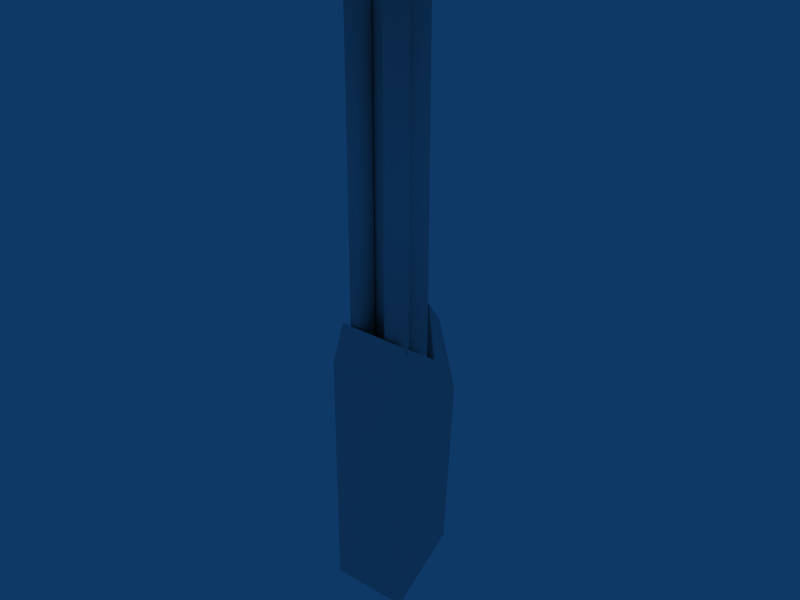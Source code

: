 # Source: Shotgun.blend  (saved by Blender 2.69.0; exported with 4.5.12 LTS)
import bpy
from mathutils import Matrix  # noqa: F401  (used for matrix-valued properties, if any)

bpy.ops.wm.read_factory_settings(use_empty=True)
scene = bpy.context.scene
scene.name = 'Scene'

# ---- collections
col_collection_1 = bpy.data.collections.new('Collection 1'); scene.collection.children.link(col_collection_1)

# ---- materials (node trees are filled in below, after node groups)
mat_material = bpy.data.materials.new('Material')
mat_material.alpha_threshold = 0.0
mat_material.roughness = 0.5
mat_material.line_color = (0.0, 0.0, 0.0, 1.0)

# ---- material node trees

# ---- world
world_world = bpy.data.worlds.new('World'); scene.world = world_world
world_world.color = (0.05656, 0.2208, 0.4)
world_world.use_sun_shadow = False
world_world.sun_shadow_jitter_overblur = 0.0
world_world.cycles.sampling_method = 'MANUAL'
world_world.cycles.sample_map_resolution = 256

# ---- meshes
me_chaingun_mesh = bpy.data.meshes.new('Chaingun_Mesh')
me_chaingun_mesh.from_pydata([(0.423, 0.01385, 1.585), (-0.423, 0.01384, 1.585), (-0.423, 0.01384, -1.055), (0.423, 0.01384, -1.055), (0.3003, 1.046, 1.084), (-0.3003, 1.046, 1.084), (-0.3003, 0.9158, -0.7468), (0.3003, 0.9158, -0.7468), (-0.2215, 0.8018, 1.492), (0.2215, 0.8018, 1.492), (-0.3471, 0.08215, 2.013), (0.3471, 0.08215, 2.013), (-0.1886, 0.3491, 1.363), (-0.2468, 0.4361, 1.363), (-0.2672, 0.5388, 1.363), (-0.2468, 0.6415, 1.363), (-0.1886, 0.7285, 1.363), (-0.1016, 0.7867, 1.363), (0.001092, 0.8071, 1.363), (0.1038, 0.7867, 1.363), (0.1908, 0.7285, 1.363), (0.249, 0.6415, 1.363), (0.2694, 0.5388, 1.363), (0.249, 0.4361, 1.363), (0.1908, 0.3491, 1.363), (0.1038, 0.2909, 1.363), (0.001092, 0.2705, 1.363), (-0.1016, 0.2909, 1.363), (-0.1886, 0.3491, 5.456), (-0.2468, 0.4361, 5.456), (-0.2672, 0.5388, 5.456), (-0.2468, 0.6415, 5.456), (-0.1886, 0.7285, 5.456), (-0.1016, 0.7867, 5.456), (0.001093, 0.8071, 5.456), (0.1038, 0.7867, 5.456), (0.1908, 0.7285, 5.456), (0.249, 0.6415, 5.456), (0.2694, 0.5388, 5.456), (0.249, 0.4361, 5.456), (0.1908, 0.3491, 5.456), (0.1038, 0.2909, 5.456), (0.001092, 0.2705, 5.456), (-0.1016, 0.2909, 5.456), (0.001092, 0.5388, 1.363), (-0.1329, 0.4048, 5.456), (-0.2946, 0.1375, 1.626), (-0.3205, 0.1763, 1.626), (-0.3296, 0.222, 1.626), (-0.3205, 0.2677, 1.626), (-0.2946, 0.3065, 1.626), (-0.2558, 0.3324, 1.626), (-0.2101, 0.3415, 1.626), (-0.1644, 0.3324, 1.626), (-0.1256, 0.3065, 1.626), (-0.09971, 0.2677, 1.626), (-0.09061, 0.222, 1.626), (-0.09971, 0.1763, 1.626), (-0.1256, 0.1375, 1.626), (-0.1644, 0.1116, 1.626), (-0.2101, 0.1025, 1.626), (-0.2558, 0.1116, 1.626), (-0.2946, 0.1375, 5.193), (-0.3205, 0.1763, 5.193), (-0.3296, 0.222, 5.193), (-0.3205, 0.2677, 5.193), (-0.2946, 0.3065, 5.193), (-0.2558, 0.3324, 5.193), (-0.2101, 0.3415, 5.193), (-0.1644, 0.3324, 5.193), (-0.1256, 0.3065, 5.193), (-0.09971, 0.2677, 5.193), (-0.09061, 0.222, 5.193), (-0.09971, 0.1763, 5.193), (-0.1256, 0.1375, 5.193), (-0.1644, 0.1116, 5.193), (-0.2101, 0.1025, 5.193), (-0.2558, 0.1116, 5.193), (-0.2101, 0.222, 1.626), (-0.2101, 0.222, 5.193), (0.1278, 0.1375, 1.626), (0.1019, 0.1763, 1.626), (0.0928, 0.222, 1.626), (0.1019, 0.2677, 1.626), (0.1278, 0.3065, 1.626), (0.1666, 0.3324, 1.626), (0.2123, 0.3415, 1.626), (0.258, 0.3324, 1.626), (0.2968, 0.3065, 1.626), (0.3227, 0.2677, 1.626), (0.3318, 0.222, 1.626), (0.3227, 0.1763, 1.626), (0.2968, 0.1375, 1.626), (0.258, 0.1116, 1.626), (0.2123, 0.1025, 1.626), (0.1666, 0.1116, 1.626), (0.1278, 0.1375, 5.193), (0.1019, 0.1763, 5.193), (0.0928, 0.222, 5.193), (0.1019, 0.2677, 5.193), (0.1278, 0.3065, 5.193), (0.1666, 0.3324, 5.193), (0.2123, 0.3415, 5.193), (0.258, 0.3324, 5.193), (0.2968, 0.3065, 5.193), (0.3227, 0.2677, 5.193), (0.3318, 0.222, 5.193), (0.3227, 0.1763, 5.193), (0.2968, 0.1375, 5.193), (0.258, 0.1116, 5.193), (0.2123, 0.1025, 5.193), (0.1666, 0.1116, 5.193), (0.2123, 0.222, 1.626), (0.2123, 0.222, 5.193), (0.109, 0.8485, 2.065), (-0.109, 0.8485, 2.065), (-0.1477, 0.9686, 1.864), (0.1477, 0.9686, 1.864), (-0.174, 0.4663, 5.456), (-0.1884, 0.5388, 5.456), (-0.174, 0.6113, 5.456), (-0.1329, 0.6728, 5.456), (-0.07142, 0.7138, 5.456), (0.001093, 0.7283, 5.456), (0.0736, 0.7138, 5.456), (0.1351, 0.6728, 5.456), (0.1761, 0.6113, 5.456), (0.1906, 0.5388, 5.456), (0.1761, 0.4663, 5.456), (0.1351, 0.4048, 5.456), (0.0736, 0.3637, 5.456), (0.001092, 0.3493, 5.456), (-0.07142, 0.3637, 5.456), (0.001092, 0.5388, 2.112), (0.001092, 0.5388, 2.112), (0.001092, 0.5388, 2.112), (0.001092, 0.5388, 2.112), (0.001092, 0.5388, 2.112), (0.001092, 0.5388, 2.112), (0.001092, 0.5388, 2.112), (0.001092, 0.5388, 2.112), (0.001092, 0.5388, 2.112), (0.001092, 0.5388, 2.112), (0.001092, 0.5388, 2.112), (0.001092, 0.5388, 2.112), (0.001092, 0.5388, 2.112), (0.001092, 0.5388, 2.112), (0.001092, 0.5388, 2.112), (0.001092, 0.5388, 2.112)], [], [(0, 1, 2, 3), (4, 7, 6, 5), (1, 5, 6, 2), (2, 6, 7, 3), (4, 0, 3, 7), (5, 1, 10, 8), (0, 4, 9, 11), (8, 10, 11, 9), (44, 12, 13), (43, 42, 131, 132), (44, 13, 14), (38, 37, 126, 127), (44, 14, 15), (33, 32, 121, 122), (44, 15, 16), (39, 38, 127, 128), (44, 16, 17), (34, 33, 122, 123), (44, 17, 18), (29, 28, 45, 118), (44, 18, 19), (40, 39, 128, 129), (44, 19, 20), (35, 34, 123, 124), (44, 20, 21), (30, 29, 118, 119), (44, 21, 22), (41, 40, 129, 130), (44, 22, 23), (36, 35, 124, 125), (44, 23, 24), (31, 30, 119, 120), (44, 24, 25), (42, 41, 130, 131), (44, 25, 26), (37, 36, 125, 126), (44, 26, 27), (32, 31, 120, 121), (44, 27, 12), (28, 43, 132, 45), (12, 28, 29, 13), (13, 29, 30, 14), (14, 30, 31, 15), (15, 31, 32, 16), (16, 32, 33, 17), (17, 33, 34, 18), (18, 34, 35, 19), (19, 35, 36, 20), (20, 36, 37, 21), (21, 37, 38, 22), (22, 38, 39, 23), (23, 39, 40, 24), (24, 40, 41, 25), (25, 41, 42, 26), (26, 42, 43, 27), (27, 43, 28, 12), (78, 46, 47), (79, 63, 62), (78, 47, 48), (79, 64, 63), (78, 48, 49), (79, 65, 64), (78, 49, 50), (79, 66, 65), (78, 50, 51), (79, 67, 66), (78, 51, 52), (79, 68, 67), (78, 52, 53), (79, 69, 68), (78, 53, 54), (79, 70, 69), (78, 54, 55), (79, 71, 70), (78, 55, 56), (79, 72, 71), (78, 56, 57), (79, 73, 72), (78, 57, 58), (79, 74, 73), (78, 58, 59), (79, 75, 74), (78, 59, 60), (79, 76, 75), (78, 60, 61), (79, 77, 76), (78, 61, 46), (79, 62, 77), (46, 62, 63, 47), (47, 63, 64, 48), (48, 64, 65, 49), (49, 65, 66, 50), (50, 66, 67, 51), (51, 67, 68, 52), (52, 68, 69, 53), (53, 69, 70, 54), (54, 70, 71, 55), (55, 71, 72, 56), (56, 72, 73, 57), (57, 73, 74, 58), (58, 74, 75, 59), (59, 75, 76, 60), (60, 76, 77, 61), (61, 77, 62, 46), (112, 80, 81), (113, 97, 96), (112, 81, 82), (113, 98, 97), (112, 82, 83), (113, 99, 98), (112, 83, 84), (113, 100, 99), (112, 84, 85), (113, 101, 100), (112, 85, 86), (113, 102, 101), (112, 86, 87), (113, 103, 102), (112, 87, 88), (113, 104, 103), (112, 88, 89), (113, 105, 104), (112, 89, 90), (113, 106, 105), (112, 90, 91), (113, 107, 106), (112, 91, 92), (113, 108, 107), (112, 92, 93), (113, 109, 108), (112, 93, 94), (113, 110, 109), (112, 94, 95), (113, 111, 110), (112, 95, 80), (113, 96, 111), (80, 96, 97, 81), (81, 97, 98, 82), (82, 98, 99, 83), (83, 99, 100, 84), (84, 100, 101, 85), (85, 101, 102, 86), (86, 102, 103, 87), (87, 103, 104, 88), (88, 104, 105, 89), (89, 105, 106, 90), (90, 106, 107, 91), (91, 107, 108, 92), (92, 108, 109, 93), (93, 109, 110, 94), (94, 110, 111, 95), (95, 111, 96, 80), (114, 117, 116, 115), (5, 8, 115, 116), (4, 5, 116, 117), (8, 9, 114, 115), (9, 4, 117, 114), (0, 11, 10, 1), (45, 132, 148, 133), (128, 127, 143, 144), (123, 122, 138, 139), (118, 45, 133, 134), (129, 128, 144, 145), (124, 123, 139, 140), (119, 118, 134, 135), (130, 129, 145, 146), (125, 124, 140, 141), (120, 119, 135, 136), (131, 130, 146, 147), (126, 125, 141, 142), (121, 120, 136, 137), (132, 131, 147, 148), (127, 126, 142, 143), (122, 121, 137, 138)])
me_chaingun_mesh.polygons.foreach_set('use_smooth', [0, 0, 0, 0, 0, 0, 0, 0, 1, 0, 1, 0, 1, 0, 1, 0, 1, 0, 1, 0, 1, 0, 1, 0, 1, 0, 1, 0, 1, 0, 1, 0, 1, 0, 1, 0, 1, 0, 1, 0, 1, 1, 1, 1, 1, 1, 1, 1, 1, 1, 1, 1, 1, 1, 1, 1, 1, 0, 1, 0, 1, 0, 1, 0, 1, 0, 1, 0, 1, 0, 1, 0, 1, 0, 1, 0, 1, 0, 1, 0, 1, 0, 1, 0, 1, 0, 1, 0, 1, 1, 1, 1, 1, 1, 1, 1, 1, 1, 1, 1, 1, 1, 1, 1, 1, 0, 1, 0, 1, 0, 1, 0, 1, 0, 1, 0, 1, 0, 1, 0, 1, 0, 1, 0, 1, 0, 1, 0, 1, 0, 1, 0, 1, 0, 1, 0, 1, 1, 1, 1, 1, 1, 1, 1, 1, 1, 1, 1, 1, 1, 1, 1, 0, 0, 0, 0, 0, 0, 1, 1, 1, 1, 1, 1, 1, 1, 1, 1, 1, 1, 1, 1, 1, 1])
me_chaingun_mesh.materials.append(mat_material)
me_chaingun_mesh.use_remesh_preserve_volume = False
me_chaingun_mesh.use_remesh_preserve_attributes = False
me_chaingun_mesh.use_mirror_vertex_groups = False
me_chaingun_mesh.update()

# ---- objects
ob_chaingun_mesh = bpy.data.objects.new('Chaingun_Mesh', me_chaingun_mesh)

# ---- transforms, parenting, visibility, modifiers, constraints
ob_chaingun_mesh.location = (0.0, 0.0, 0.0)
ob_chaingun_mesh.scale = (0.5, 0.5, 0.5)
ob_chaingun_mesh.lock_rotations_4d = False
ob_chaingun_mesh.empty_display_type = 'ARROWS'
ob_chaingun_mesh.color = (0.0, 0.0, 0.0, 1.0)
ob_chaingun_mesh.lineart.crease_threshold = 0.0

# ---- collection membership
col_collection_1.objects.link(ob_chaingun_mesh)

# ---- scene / render settings (as saved in the file)
scene.frame_start = 1; scene.frame_end = 250; scene.frame_set(1)
scene.render.engine = 'BLENDER_EEVEE_NEXT'
scene.render.image_settings.file_format = 'JPEG'
scene.render.image_settings.color_mode = 'RGB'
scene.render.image_settings.compression = 90
scene.render.resolution_x = 800
scene.render.resolution_y = 600
scene.render.pixel_aspect_x = 100.0
scene.render.pixel_aspect_y = 100.0
scene.render.fps = 25
scene.render.dither_intensity = 0.0
scene.render.use_compositing = False
scene.render.use_sequencer = False
scene.render.bake_margin = 2
scene.render.bake_bias = 0.0
scene.render.use_stamp_time = False
scene.render.use_stamp_date = False
scene.render.use_stamp_frame = False
scene.render.use_stamp_camera = False
scene.render.use_stamp_scene = False
scene.render.use_stamp_filename = False
scene.render.use_stamp_render_time = False
scene.render.stamp_font_size = 0
scene.cycles.use_denoising = False
scene.cycles.samples = 10
scene.cycles.sampling_pattern = 'TABULATED_SOBOL'
scene.cycles.light_sampling_threshold = 0.0
scene.cycles.use_adaptive_sampling = False
scene.cycles.use_light_tree = False
scene.cycles.blur_glossy = 0.0
scene.cycles.volume_bounces = 1
scene.cycles.pixel_filter_type = 'GAUSSIAN'
scene.cycles.sample_clamp_indirect = 0.0
scene.view_settings.view_transform = 'Raw'
bpy.context.view_layer.update()

# ---- added for rendering (the .blend has no active camera): camera
cam_auto = bpy.data.cameras.new('AutoCamera')
cam_auto.lens = 50.0
cam_auto.sensor_width = 36.0
cam_auto.clip_end = 1000.0
ob_auto_camera = bpy.data.objects.new('AutoCamera', cam_auto)
scene.collection.objects.link(ob_auto_camera)
ob_auto_camera.location = (3.07467, -3.42462, 3.55991)
ob_auto_camera.rotation_euler = (1.09748, -7.21219e-08, 0.694738)
scene.camera = ob_auto_camera
bpy.context.view_layer.update()
